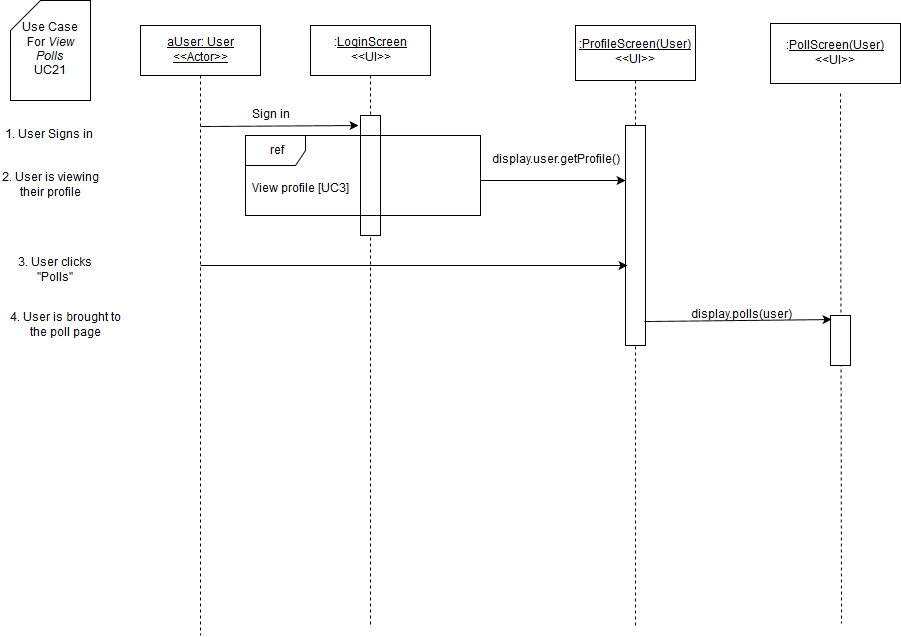

The diagram above was exported from draw.io. Its source (the exported page's mxGraphModel, read from the mxfile embedded in the PNG):
<mxGraphModel dx="1430" dy="750" grid="1" gridSize="10" guides="1" tooltips="1" connect="1" arrows="1" fold="1" page="1" pageScale="1" pageWidth="826" pageHeight="1169" background="#ffffff" math="0" shadow="0">
  <root>
    <mxCell id="0" />
    <mxCell id="1" parent="0" />
    <mxCell id="3" value="" style="endArrow=none;html=1;dashed=1;exitX=0.5;exitY=1;endFill=0;" parent="1" source="7" edge="1">
      <mxGeometry x="380" y="130" width="50" height="50" as="geometry">
        <mxPoint x="150" y="590" as="sourcePoint" />
        <mxPoint x="380" y="680" as="targetPoint" />
      </mxGeometry>
    </mxCell>
    <mxCell id="4" value="" style="whiteSpace=wrap;html=1;" parent="1" vertex="1">
      <mxGeometry x="370" y="170" width="20" height="120" as="geometry" />
    </mxCell>
    <mxCell id="5" value="&lt;u&gt;aUser: User&lt;br&gt;&amp;lt;&amp;lt;Actor&amp;gt;&amp;gt;&lt;br&gt;&lt;/u&gt;" style="whiteSpace=wrap;html=1;" parent="1" vertex="1">
      <mxGeometry x="150" y="80" width="120" height="50" as="geometry" />
    </mxCell>
    <mxCell id="6" value="" style="endArrow=none;html=1;exitX=0.5;exitY=1;endFill=0;dashed=1;" parent="1" source="5" edge="1">
      <mxGeometry x="210" y="130" width="50" height="50" as="geometry">
        <mxPoint x="150" y="190" as="sourcePoint" />
        <mxPoint x="210" y="690" as="targetPoint" />
      </mxGeometry>
    </mxCell>
    <mxCell id="7" value=":&lt;u&gt;LoginScreen&lt;/u&gt;&lt;br&gt;&amp;lt;&amp;lt;UI&amp;gt;&amp;gt;" style="whiteSpace=wrap;html=1;" parent="1" vertex="1">
      <mxGeometry x="320" y="80" width="120" height="50" as="geometry" />
    </mxCell>
    <mxCell id="9" value="Sign in" style="text;html=1;strokeColor=none;fillColor=none;align=center;verticalAlign=middle;whiteSpace=wrap;" parent="1" vertex="1">
      <mxGeometry x="220" y="160" width="120" height="20" as="geometry" />
    </mxCell>
    <mxCell id="10" value="" style="endArrow=classic;html=1;" parent="1" edge="1">
      <mxGeometry x="210" y="181" width="50" height="50" as="geometry">
        <mxPoint x="210" y="181" as="sourcePoint" />
        <mxPoint x="368" y="180" as="targetPoint" />
      </mxGeometry>
    </mxCell>
    <mxCell id="11" value="Use Case &lt;br&gt;For &lt;i&gt;View Polls&lt;/i&gt;&lt;br&gt;UC21" style="shape=card;whiteSpace=wrap;html=1;" parent="1" vertex="1">
      <mxGeometry x="20" y="55" width="80" height="100" as="geometry" />
    </mxCell>
    <mxCell id="12" value="1. User Signs in" style="text;html=1;strokeColor=none;fillColor=none;align=center;verticalAlign=middle;whiteSpace=wrap;" parent="1" vertex="1">
      <mxGeometry x="10" y="180" width="95" height="20" as="geometry" />
    </mxCell>
    <mxCell id="14" value="" style="endArrow=none;html=1;endFill=0;dashed=1;exitX=0.5;exitY=0;" parent="1" source="18" target="15" edge="1">
      <mxGeometry x="645" y="135" width="50" height="50" as="geometry">
        <mxPoint x="655" y="230" as="sourcePoint" />
        <mxPoint x="-145" y="565" as="targetPoint" />
      </mxGeometry>
    </mxCell>
    <mxCell id="15" value="&lt;u&gt;:ProfileScreen(User)&lt;/u&gt;&lt;br&gt;&amp;lt;&amp;lt;UI&amp;gt;&amp;gt;" style="whiteSpace=wrap;html=1;" parent="1" vertex="1">
      <mxGeometry x="585" y="80" width="120" height="55" as="geometry" />
    </mxCell>
    <mxCell id="16" value="View profile [UC3]" style="text;html=1;resizable=0;points=[];autosize=1;align=left;verticalAlign=top;spacingTop=-4;" parent="1" vertex="1">
      <mxGeometry x="260" y="235" width="110" height="20" as="geometry" />
    </mxCell>
    <mxCell id="17" value="ref" style="shape=umlFrame;whiteSpace=wrap;fillColor=#ffffff;strokeColor=#000000;labelBackgroundColor=none;labelBorderColor=none;html=1;" parent="1" vertex="1">
      <mxGeometry x="255" y="190" width="235" height="80" as="geometry" />
    </mxCell>
    <mxCell id="18" value="" style="whiteSpace=wrap;html=1;" parent="1" vertex="1">
      <mxGeometry x="635" y="180" width="20" height="220" as="geometry" />
    </mxCell>
    <mxCell id="19" value="" style="endArrow=none;html=1;endFill=0;dashed=1;" parent="1" target="18" edge="1">
      <mxGeometry x="645" y="359" width="50" height="50" as="geometry">
        <mxPoint x="645" y="680" as="sourcePoint" />
        <mxPoint x="645" y="135" as="targetPoint" />
      </mxGeometry>
    </mxCell>
    <mxCell id="20" value="display.user.getProfile()" style="text;html=1;strokeColor=none;fillColor=none;align=center;verticalAlign=middle;whiteSpace=wrap;" parent="1" vertex="1">
      <mxGeometry x="505" y="210" width="120" height="10" as="geometry" />
    </mxCell>
    <mxCell id="21" value="" style="endArrow=classic;html=1;shadow=0;entryX=0;entryY=0.25;" parent="1" target="18" edge="1">
      <mxGeometry x="385" y="280" width="50" height="50" as="geometry">
        <mxPoint x="490" y="235" as="sourcePoint" />
        <mxPoint x="640" y="283" as="targetPoint" />
      </mxGeometry>
    </mxCell>
    <mxCell id="25" value="2. User is viewing their profile" style="text;html=1;strokeColor=none;fillColor=none;align=center;verticalAlign=middle;whiteSpace=wrap;" parent="1" vertex="1">
      <mxGeometry x="10" y="225" width="100" height="30" as="geometry" />
    </mxCell>
    <mxCell id="28" value="3. User clicks &quot;Polls&quot;" style="text;html=1;strokeColor=none;fillColor=none;align=center;verticalAlign=middle;whiteSpace=wrap;labelBackgroundColor=none;" parent="1" vertex="1">
      <mxGeometry x="10" y="310" width="110" height="30" as="geometry" />
    </mxCell>
    <mxCell id="83" value="4. User is brought to the poll page" style="text;html=1;strokeColor=none;fillColor=none;align=center;verticalAlign=middle;whiteSpace=wrap;" parent="1" vertex="1">
      <mxGeometry x="10" y="360" width="130" height="40" as="geometry" />
    </mxCell>
    <mxCell id="137" value="" style="endArrow=classic;html=1;shadow=0;entryX=0.1;entryY=0.636;entryPerimeter=0;" parent="1" target="18" edge="1">
      <mxGeometry width="50" height="50" relative="1" as="geometry">
        <mxPoint x="210" y="320" as="sourcePoint" />
        <mxPoint x="60" y="780" as="targetPoint" />
      </mxGeometry>
    </mxCell>
    <mxCell id="146" value=":&lt;u&gt;PollScreen(User)&lt;br&gt;&lt;/u&gt;&amp;lt;&amp;lt;UI&amp;gt;&amp;gt;" style="whiteSpace=wrap;html=1;" parent="1" vertex="1">
      <mxGeometry x="780" y="78" width="130" height="60" as="geometry" />
    </mxCell>
    <mxCell id="147" value="" style="endArrow=none;html=1;shadow=0;exitX=0.46;exitY=1.055;endFill=0;dashed=1;exitPerimeter=0;" parent="1" edge="1">
      <mxGeometry x="850" y="148" width="50" height="50" as="geometry">
        <mxPoint x="850" y="148" as="sourcePoint" />
        <mxPoint x="851" y="678" as="targetPoint" />
      </mxGeometry>
    </mxCell>
    <mxCell id="148" value="" style="whiteSpace=wrap;html=1;" parent="1" vertex="1">
      <mxGeometry x="840" y="370" width="20" height="50" as="geometry" />
    </mxCell>
    <mxCell id="149" value="" style="endArrow=classic;html=1;shadow=0;exitX=0.95;exitY=0.891;exitPerimeter=0;entryX=0.05;entryY=0.089;entryPerimeter=0;" parent="1" source="18" target="148" edge="1">
      <mxGeometry width="50" height="50" relative="1" as="geometry">
        <mxPoint x="10" y="780" as="sourcePoint" />
        <mxPoint x="60" y="730" as="targetPoint" />
      </mxGeometry>
    </mxCell>
    <mxCell id="150" value="display.polls(user)" style="text;html=1;strokeColor=none;fillColor=none;align=center;verticalAlign=middle;whiteSpace=wrap;" parent="1" vertex="1">
      <mxGeometry x="730" y="360" width="40" height="20" as="geometry" />
    </mxCell>
  </root>
</mxGraphModel>